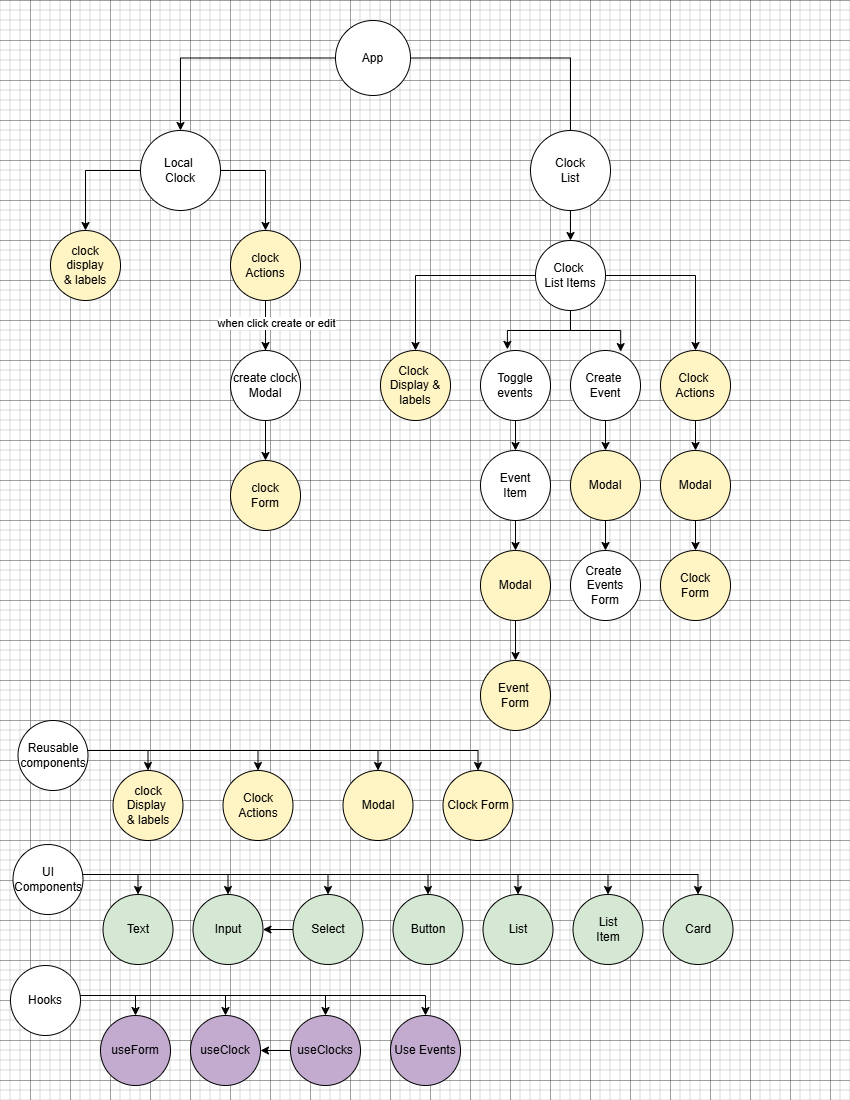

The diagram above was exported from draw.io. Its source (the exported page's mxGraphModel, read from the mxfile embedded in the PNG):
<mxGraphModel dx="1034" dy="1520" grid="1" gridSize="10" guides="1" tooltips="1" connect="1" arrows="1" fold="1" page="1" pageScale="1" pageWidth="850" pageHeight="1100" math="0" shadow="0">
  <root>
    <mxCell id="0" />
    <mxCell id="1" parent="0" />
    <mxCell id="BGmyhm1my5hYStTsNY3D-3" value="" style="edgeStyle=orthogonalEdgeStyle;rounded=0;orthogonalLoop=1;jettySize=auto;html=1;" edge="1" parent="1" source="BGmyhm1my5hYStTsNY3D-1" target="BGmyhm1my5hYStTsNY3D-4">
      <mxGeometry relative="1" as="geometry">
        <mxPoint x="375" y="-910" as="targetPoint" />
      </mxGeometry>
    </mxCell>
    <mxCell id="BGmyhm1my5hYStTsNY3D-8" value="" style="edgeStyle=orthogonalEdgeStyle;rounded=0;orthogonalLoop=1;jettySize=auto;html=1;entryX=0.5;entryY=0;entryDx=0;entryDy=0;" edge="1" parent="1" source="BGmyhm1my5hYStTsNY3D-1" target="BGmyhm1my5hYStTsNY3D-5">
      <mxGeometry relative="1" as="geometry">
        <mxPoint x="487.5" y="-1042.5" as="targetPoint" />
        <Array as="points">
          <mxPoint x="570" y="-1042" />
        </Array>
      </mxGeometry>
    </mxCell>
    <mxCell id="BGmyhm1my5hYStTsNY3D-1" value="App" style="ellipse;whiteSpace=wrap;html=1;aspect=fixed;" vertex="1" parent="1">
      <mxGeometry x="335" y="-1080" width="75" height="75" as="geometry" />
    </mxCell>
    <mxCell id="BGmyhm1my5hYStTsNY3D-13" style="edgeStyle=orthogonalEdgeStyle;rounded=0;orthogonalLoop=1;jettySize=auto;html=1;entryX=0.5;entryY=0;entryDx=0;entryDy=0;" edge="1" parent="1" source="BGmyhm1my5hYStTsNY3D-4" target="BGmyhm1my5hYStTsNY3D-12">
      <mxGeometry relative="1" as="geometry" />
    </mxCell>
    <mxCell id="BGmyhm1my5hYStTsNY3D-14" style="edgeStyle=orthogonalEdgeStyle;rounded=0;orthogonalLoop=1;jettySize=auto;html=1;exitX=1;exitY=0.5;exitDx=0;exitDy=0;" edge="1" parent="1" source="BGmyhm1my5hYStTsNY3D-4" target="BGmyhm1my5hYStTsNY3D-9">
      <mxGeometry relative="1" as="geometry" />
    </mxCell>
    <mxCell id="BGmyhm1my5hYStTsNY3D-4" value="Local&amp;nbsp;&lt;div&gt;Clock&lt;/div&gt;" style="ellipse;whiteSpace=wrap;html=1;aspect=fixed;" vertex="1" parent="1">
      <mxGeometry x="140" y="-970" width="80" height="80" as="geometry" />
    </mxCell>
    <mxCell id="BGmyhm1my5hYStTsNY3D-40" style="edgeStyle=orthogonalEdgeStyle;rounded=0;orthogonalLoop=1;jettySize=auto;html=1;entryX=0.5;entryY=0;entryDx=0;entryDy=0;" edge="1" parent="1" source="BGmyhm1my5hYStTsNY3D-5" target="BGmyhm1my5hYStTsNY3D-29">
      <mxGeometry relative="1" as="geometry" />
    </mxCell>
    <mxCell id="BGmyhm1my5hYStTsNY3D-43" style="edgeStyle=orthogonalEdgeStyle;rounded=0;orthogonalLoop=1;jettySize=auto;html=1;entryX=0.5;entryY=0;entryDx=0;entryDy=0;" edge="1" parent="1" source="BGmyhm1my5hYStTsNY3D-5" target="BGmyhm1my5hYStTsNY3D-27">
      <mxGeometry relative="1" as="geometry" />
    </mxCell>
    <mxCell id="BGmyhm1my5hYStTsNY3D-5" value="Clock&amp;nbsp;&lt;div&gt;List Items&lt;/div&gt;" style="ellipse;whiteSpace=wrap;html=1;aspect=fixed;" vertex="1" parent="1">
      <mxGeometry x="535" y="-860" width="70" height="70" as="geometry" />
    </mxCell>
    <mxCell id="BGmyhm1my5hYStTsNY3D-9" value="clock&lt;div&gt;Actions&lt;/div&gt;" style="ellipse;whiteSpace=wrap;html=1;aspect=fixed;fillColor=light-dark(#FFF4C3,var(--ge-dark-color, #121212));" vertex="1" parent="1">
      <mxGeometry x="230" y="-870" width="70" height="70" as="geometry" />
    </mxCell>
    <mxCell id="BGmyhm1my5hYStTsNY3D-12" value="clock display&lt;div&gt;&amp;amp; labels&lt;/div&gt;" style="ellipse;whiteSpace=wrap;html=1;aspect=fixed;fillColor=light-dark(#FFF4C3,var(--ge-dark-color, #121212));" vertex="1" parent="1">
      <mxGeometry x="50" y="-870" width="70" height="70" as="geometry" />
    </mxCell>
    <mxCell id="BGmyhm1my5hYStTsNY3D-16" value="clock&lt;div&gt;Form&lt;/div&gt;" style="ellipse;whiteSpace=wrap;html=1;aspect=fixed;fillColor=light-dark(#FFF4C3,var(--ge-dark-color, #121212));" vertex="1" parent="1">
      <mxGeometry x="230" y="-640" width="70" height="70" as="geometry" />
    </mxCell>
    <mxCell id="BGmyhm1my5hYStTsNY3D-21" value="" style="edgeStyle=orthogonalEdgeStyle;rounded=0;orthogonalLoop=1;jettySize=auto;html=1;" edge="1" parent="1" source="BGmyhm1my5hYStTsNY3D-19" target="BGmyhm1my5hYStTsNY3D-19">
      <mxGeometry relative="1" as="geometry">
        <mxPoint x="300" y="-790" as="targetPoint" />
        <Array as="points">
          <mxPoint x="265" y="-800" />
          <mxPoint x="265" y="-800" />
        </Array>
      </mxGeometry>
    </mxCell>
    <mxCell id="BGmyhm1my5hYStTsNY3D-22" value="when click create or edit" style="edgeLabel;html=1;align=center;verticalAlign=middle;resizable=0;points=[];" vertex="1" connectable="0" parent="BGmyhm1my5hYStTsNY3D-21">
      <mxGeometry x="0.1806" relative="1" as="geometry">
        <mxPoint x="10" y="13" as="offset" />
      </mxGeometry>
    </mxCell>
    <mxCell id="BGmyhm1my5hYStTsNY3D-24" value="" style="edgeStyle=orthogonalEdgeStyle;rounded=0;orthogonalLoop=1;jettySize=auto;html=1;" edge="1" parent="1" source="BGmyhm1my5hYStTsNY3D-19" target="BGmyhm1my5hYStTsNY3D-16">
      <mxGeometry relative="1" as="geometry" />
    </mxCell>
    <mxCell id="BGmyhm1my5hYStTsNY3D-19" value="create clock&lt;div&gt;Modal&lt;/div&gt;" style="ellipse;whiteSpace=wrap;html=1;aspect=fixed;fillColor=light-dark(#FFFFFF,var(--ge-dark-color, #121212));" vertex="1" parent="1">
      <mxGeometry x="230" y="-750" width="70" height="70" as="geometry" />
    </mxCell>
    <mxCell id="BGmyhm1my5hYStTsNY3D-20" value="Clock&lt;div&gt;List&lt;/div&gt;" style="ellipse;whiteSpace=wrap;html=1;aspect=fixed;" vertex="1" parent="1">
      <mxGeometry x="530" y="-970" width="80" height="80" as="geometry" />
    </mxCell>
    <mxCell id="BGmyhm1my5hYStTsNY3D-45" value="" style="edgeStyle=orthogonalEdgeStyle;rounded=0;orthogonalLoop=1;jettySize=auto;html=1;" edge="1" parent="1" source="BGmyhm1my5hYStTsNY3D-25" target="BGmyhm1my5hYStTsNY3D-44">
      <mxGeometry relative="1" as="geometry" />
    </mxCell>
    <mxCell id="BGmyhm1my5hYStTsNY3D-25" value="Toggle&lt;div&gt;events&lt;/div&gt;" style="ellipse;whiteSpace=wrap;html=1;aspect=fixed;" vertex="1" parent="1">
      <mxGeometry x="480" y="-750" width="70" height="70" as="geometry" />
    </mxCell>
    <mxCell id="BGmyhm1my5hYStTsNY3D-52" value="" style="edgeStyle=orthogonalEdgeStyle;rounded=0;orthogonalLoop=1;jettySize=auto;html=1;" edge="1" parent="1" source="BGmyhm1my5hYStTsNY3D-26" target="BGmyhm1my5hYStTsNY3D-50">
      <mxGeometry relative="1" as="geometry" />
    </mxCell>
    <mxCell id="BGmyhm1my5hYStTsNY3D-26" value="Create&amp;nbsp;&lt;div&gt;Event&lt;/div&gt;" style="ellipse;whiteSpace=wrap;html=1;aspect=fixed;" vertex="1" parent="1">
      <mxGeometry x="570" y="-750" width="70" height="70" as="geometry" />
    </mxCell>
    <mxCell id="BGmyhm1my5hYStTsNY3D-56" value="" style="edgeStyle=orthogonalEdgeStyle;rounded=0;orthogonalLoop=1;jettySize=auto;html=1;" edge="1" parent="1" source="BGmyhm1my5hYStTsNY3D-27" target="BGmyhm1my5hYStTsNY3D-54">
      <mxGeometry relative="1" as="geometry">
        <Array as="points">
          <mxPoint x="695" y="-670" />
          <mxPoint x="695" y="-670" />
        </Array>
      </mxGeometry>
    </mxCell>
    <mxCell id="BGmyhm1my5hYStTsNY3D-27" value="Clock&amp;nbsp;&lt;div&gt;Actions&lt;/div&gt;" style="ellipse;whiteSpace=wrap;html=1;aspect=fixed;fillColor=light-dark(#FFF4C3,var(--ge-dark-color, #121212));" vertex="1" parent="1">
      <mxGeometry x="660" y="-750" width="70" height="70" as="geometry" />
    </mxCell>
    <mxCell id="BGmyhm1my5hYStTsNY3D-29" value="Clock&amp;nbsp;&lt;div&gt;Display &amp;amp;&lt;/div&gt;&lt;div&gt;labels&lt;/div&gt;" style="ellipse;whiteSpace=wrap;html=1;aspect=fixed;fillColor=light-dark(#FFF4C3,var(--ge-dark-color, #121212));" vertex="1" parent="1">
      <mxGeometry x="380" y="-750" width="70" height="70" as="geometry" />
    </mxCell>
    <mxCell id="BGmyhm1my5hYStTsNY3D-41" style="edgeStyle=orthogonalEdgeStyle;rounded=0;orthogonalLoop=1;jettySize=auto;html=1;exitX=0.5;exitY=1;exitDx=0;exitDy=0;entryX=0.384;entryY=-0.016;entryDx=0;entryDy=0;entryPerimeter=0;" edge="1" parent="1" source="BGmyhm1my5hYStTsNY3D-5" target="BGmyhm1my5hYStTsNY3D-25">
      <mxGeometry relative="1" as="geometry" />
    </mxCell>
    <mxCell id="BGmyhm1my5hYStTsNY3D-42" style="edgeStyle=orthogonalEdgeStyle;rounded=0;orthogonalLoop=1;jettySize=auto;html=1;entryX=0.717;entryY=0.016;entryDx=0;entryDy=0;entryPerimeter=0;" edge="1" parent="1" source="BGmyhm1my5hYStTsNY3D-5" target="BGmyhm1my5hYStTsNY3D-26">
      <mxGeometry relative="1" as="geometry" />
    </mxCell>
    <mxCell id="BGmyhm1my5hYStTsNY3D-47" value="" style="edgeStyle=orthogonalEdgeStyle;rounded=0;orthogonalLoop=1;jettySize=auto;html=1;" edge="1" parent="1" source="BGmyhm1my5hYStTsNY3D-44" target="BGmyhm1my5hYStTsNY3D-46">
      <mxGeometry relative="1" as="geometry" />
    </mxCell>
    <mxCell id="BGmyhm1my5hYStTsNY3D-44" value="Event&lt;div&gt;Item&lt;/div&gt;" style="ellipse;whiteSpace=wrap;html=1;aspect=fixed;" vertex="1" parent="1">
      <mxGeometry x="480" y="-650" width="70" height="70" as="geometry" />
    </mxCell>
    <mxCell id="BGmyhm1my5hYStTsNY3D-49" value="" style="edgeStyle=orthogonalEdgeStyle;rounded=0;orthogonalLoop=1;jettySize=auto;html=1;" edge="1" parent="1" source="BGmyhm1my5hYStTsNY3D-46" target="BGmyhm1my5hYStTsNY3D-48">
      <mxGeometry relative="1" as="geometry" />
    </mxCell>
    <mxCell id="BGmyhm1my5hYStTsNY3D-46" value="&lt;div&gt;Modal&lt;/div&gt;" style="ellipse;whiteSpace=wrap;html=1;aspect=fixed;fillColor=light-dark(#FFF4C3,var(--ge-dark-color, #121212));" vertex="1" parent="1">
      <mxGeometry x="480" y="-550" width="70" height="70" as="geometry" />
    </mxCell>
    <mxCell id="BGmyhm1my5hYStTsNY3D-48" value="&lt;div&gt;Event&amp;nbsp;&lt;/div&gt;&lt;div&gt;Form&lt;/div&gt;" style="ellipse;whiteSpace=wrap;html=1;aspect=fixed;fillColor=light-dark(#FFF4C3,var(--ge-dark-color, #121212));" vertex="1" parent="1">
      <mxGeometry x="480" y="-440" width="70" height="70" as="geometry" />
    </mxCell>
    <mxCell id="BGmyhm1my5hYStTsNY3D-53" value="" style="edgeStyle=orthogonalEdgeStyle;rounded=0;orthogonalLoop=1;jettySize=auto;html=1;" edge="1" parent="1" source="BGmyhm1my5hYStTsNY3D-50" target="BGmyhm1my5hYStTsNY3D-51">
      <mxGeometry relative="1" as="geometry" />
    </mxCell>
    <mxCell id="BGmyhm1my5hYStTsNY3D-50" value="Modal" style="ellipse;whiteSpace=wrap;html=1;aspect=fixed;fillColor=light-dark(#FFF4C3,var(--ge-dark-color, #121212));" vertex="1" parent="1">
      <mxGeometry x="570" y="-650" width="70" height="70" as="geometry" />
    </mxCell>
    <mxCell id="BGmyhm1my5hYStTsNY3D-51" value="Create&amp;nbsp;&lt;div&gt;Events&lt;/div&gt;&lt;div&gt;Form&lt;/div&gt;" style="ellipse;whiteSpace=wrap;html=1;aspect=fixed;" vertex="1" parent="1">
      <mxGeometry x="570" y="-550" width="70" height="70" as="geometry" />
    </mxCell>
    <mxCell id="BGmyhm1my5hYStTsNY3D-57" value="" style="edgeStyle=orthogonalEdgeStyle;rounded=0;orthogonalLoop=1;jettySize=auto;html=1;" edge="1" parent="1" source="BGmyhm1my5hYStTsNY3D-54" target="BGmyhm1my5hYStTsNY3D-55">
      <mxGeometry relative="1" as="geometry" />
    </mxCell>
    <mxCell id="BGmyhm1my5hYStTsNY3D-54" value="Modal" style="ellipse;whiteSpace=wrap;html=1;aspect=fixed;fillColor=light-dark(#FFF4C3,var(--ge-dark-color, #121212));" vertex="1" parent="1">
      <mxGeometry x="660" y="-650" width="70" height="70" as="geometry" />
    </mxCell>
    <mxCell id="BGmyhm1my5hYStTsNY3D-55" value="Clock&lt;div&gt;Form&lt;/div&gt;" style="ellipse;whiteSpace=wrap;html=1;aspect=fixed;fillColor=light-dark(#FFF4C3,var(--ge-dark-color, #121212));" vertex="1" parent="1">
      <mxGeometry x="660" y="-550" width="70" height="70" as="geometry" />
    </mxCell>
    <mxCell id="RAPmXDSKpNmOaFSZYPgH-8" value="" style="edgeStyle=orthogonalEdgeStyle;rounded=0;orthogonalLoop=1;jettySize=auto;html=1;" edge="1" parent="1" source="RAPmXDSKpNmOaFSZYPgH-1" target="RAPmXDSKpNmOaFSZYPgH-2">
      <mxGeometry relative="1" as="geometry">
        <Array as="points">
          <mxPoint x="147.5" y="-350" />
        </Array>
      </mxGeometry>
    </mxCell>
    <mxCell id="RAPmXDSKpNmOaFSZYPgH-9" style="edgeStyle=orthogonalEdgeStyle;rounded=0;orthogonalLoop=1;jettySize=auto;html=1;entryX=0.5;entryY=0;entryDx=0;entryDy=0;" edge="1" parent="1" source="RAPmXDSKpNmOaFSZYPgH-1" target="RAPmXDSKpNmOaFSZYPgH-3">
      <mxGeometry relative="1" as="geometry">
        <Array as="points">
          <mxPoint x="257.5" y="-350" />
        </Array>
      </mxGeometry>
    </mxCell>
    <mxCell id="RAPmXDSKpNmOaFSZYPgH-10" style="edgeStyle=orthogonalEdgeStyle;rounded=0;orthogonalLoop=1;jettySize=auto;html=1;entryX=0.5;entryY=0;entryDx=0;entryDy=0;" edge="1" parent="1" source="RAPmXDSKpNmOaFSZYPgH-1" target="RAPmXDSKpNmOaFSZYPgH-4">
      <mxGeometry relative="1" as="geometry">
        <Array as="points">
          <mxPoint x="377.5" y="-350" />
        </Array>
      </mxGeometry>
    </mxCell>
    <mxCell id="RAPmXDSKpNmOaFSZYPgH-11" style="edgeStyle=orthogonalEdgeStyle;rounded=0;orthogonalLoop=1;jettySize=auto;html=1;entryX=0.5;entryY=0;entryDx=0;entryDy=0;" edge="1" parent="1" source="RAPmXDSKpNmOaFSZYPgH-1" target="RAPmXDSKpNmOaFSZYPgH-5">
      <mxGeometry relative="1" as="geometry">
        <mxPoint x="402.5" y="-350" as="targetPoint" />
        <Array as="points">
          <mxPoint x="477.5" y="-350" />
        </Array>
      </mxGeometry>
    </mxCell>
    <mxCell id="RAPmXDSKpNmOaFSZYPgH-1" value="Reusable&lt;div&gt;components&lt;/div&gt;" style="ellipse;whiteSpace=wrap;html=1;aspect=fixed;" vertex="1" parent="1">
      <mxGeometry x="17.5" y="-380" width="70" height="70" as="geometry" />
    </mxCell>
    <mxCell id="RAPmXDSKpNmOaFSZYPgH-2" value="clock&lt;div&gt;Display&amp;nbsp;&lt;/div&gt;&lt;div&gt;&amp;amp; labels&lt;/div&gt;" style="ellipse;whiteSpace=wrap;html=1;aspect=fixed;fillColor=light-dark(#FFF4C3,var(--ge-dark-color, #121212));" vertex="1" parent="1">
      <mxGeometry x="112.5" y="-330" width="70" height="70" as="geometry" />
    </mxCell>
    <mxCell id="RAPmXDSKpNmOaFSZYPgH-3" value="Clock&lt;div&gt;Actions&lt;/div&gt;" style="ellipse;whiteSpace=wrap;html=1;aspect=fixed;fillColor=light-dark(#FFF4C3,var(--ge-dark-color, #121212));" vertex="1" parent="1">
      <mxGeometry x="222.5" y="-330" width="70" height="70" as="geometry" />
    </mxCell>
    <mxCell id="RAPmXDSKpNmOaFSZYPgH-4" value="Modal" style="ellipse;whiteSpace=wrap;html=1;aspect=fixed;fillColor=light-dark(#FFF4C3,var(--ge-dark-color, #121212));" vertex="1" parent="1">
      <mxGeometry x="342.5" y="-330" width="70" height="70" as="geometry" />
    </mxCell>
    <mxCell id="RAPmXDSKpNmOaFSZYPgH-5" value="Clock Form" style="ellipse;whiteSpace=wrap;html=1;aspect=fixed;fillColor=light-dark(#FFF4C3,var(--ge-dark-color, #121212));" vertex="1" parent="1">
      <mxGeometry x="442.5" y="-330" width="70" height="70" as="geometry" />
    </mxCell>
    <mxCell id="RAPmXDSKpNmOaFSZYPgH-13" value="" style="edgeStyle=orthogonalEdgeStyle;rounded=0;orthogonalLoop=1;jettySize=auto;html=1;" edge="1" target="RAPmXDSKpNmOaFSZYPgH-17" parent="1">
      <mxGeometry relative="1" as="geometry">
        <mxPoint x="77.5" y="-226" as="sourcePoint" />
        <Array as="points">
          <mxPoint x="137.5" y="-226" />
        </Array>
      </mxGeometry>
    </mxCell>
    <mxCell id="RAPmXDSKpNmOaFSZYPgH-17" value="Text" style="ellipse;whiteSpace=wrap;html=1;aspect=fixed;fillColor=light-dark(#D5E8D4,var(--ge-dark-color, #121212));" vertex="1" parent="1">
      <mxGeometry x="102.5" y="-206" width="70" height="70" as="geometry" />
    </mxCell>
    <mxCell id="RAPmXDSKpNmOaFSZYPgH-18" value="Input" style="ellipse;whiteSpace=wrap;html=1;aspect=fixed;fillColor=light-dark(#D5E8D4,var(--ge-dark-color, #121212));" vertex="1" parent="1">
      <mxGeometry x="192.5" y="-206" width="70" height="70" as="geometry" />
    </mxCell>
    <mxCell id="RAPmXDSKpNmOaFSZYPgH-35" value="" style="edgeStyle=orthogonalEdgeStyle;rounded=0;orthogonalLoop=1;jettySize=auto;html=1;" edge="1" parent="1" source="RAPmXDSKpNmOaFSZYPgH-19" target="RAPmXDSKpNmOaFSZYPgH-18">
      <mxGeometry relative="1" as="geometry" />
    </mxCell>
    <mxCell id="RAPmXDSKpNmOaFSZYPgH-19" value="Select" style="ellipse;whiteSpace=wrap;html=1;aspect=fixed;fillColor=light-dark(#D5E8D4,var(--ge-dark-color, #121212));" vertex="1" parent="1">
      <mxGeometry x="292.5" y="-206" width="70" height="70" as="geometry" />
    </mxCell>
    <mxCell id="RAPmXDSKpNmOaFSZYPgH-20" value="Button" style="ellipse;whiteSpace=wrap;html=1;aspect=fixed;fillColor=light-dark(#D5E8D4,var(--ge-dark-color, #121212));" vertex="1" parent="1">
      <mxGeometry x="392.5" y="-206" width="70" height="70" as="geometry" />
    </mxCell>
    <mxCell id="RAPmXDSKpNmOaFSZYPgH-25" style="edgeStyle=orthogonalEdgeStyle;rounded=0;orthogonalLoop=1;jettySize=auto;html=1;entryX=0.5;entryY=0;entryDx=0;entryDy=0;" edge="1" parent="1" source="RAPmXDSKpNmOaFSZYPgH-21" target="RAPmXDSKpNmOaFSZYPgH-18">
      <mxGeometry relative="1" as="geometry">
        <Array as="points">
          <mxPoint x="227.5" y="-226" />
        </Array>
      </mxGeometry>
    </mxCell>
    <mxCell id="RAPmXDSKpNmOaFSZYPgH-26" style="edgeStyle=orthogonalEdgeStyle;rounded=0;orthogonalLoop=1;jettySize=auto;html=1;entryX=0.5;entryY=0;entryDx=0;entryDy=0;" edge="1" parent="1" source="RAPmXDSKpNmOaFSZYPgH-21" target="RAPmXDSKpNmOaFSZYPgH-19">
      <mxGeometry relative="1" as="geometry">
        <Array as="points">
          <mxPoint x="327.5" y="-226" />
        </Array>
      </mxGeometry>
    </mxCell>
    <mxCell id="RAPmXDSKpNmOaFSZYPgH-27" style="edgeStyle=orthogonalEdgeStyle;rounded=0;orthogonalLoop=1;jettySize=auto;html=1;entryX=0.5;entryY=0;entryDx=0;entryDy=0;" edge="1" parent="1" source="RAPmXDSKpNmOaFSZYPgH-21" target="RAPmXDSKpNmOaFSZYPgH-20">
      <mxGeometry relative="1" as="geometry">
        <Array as="points">
          <mxPoint x="427.5" y="-226" />
        </Array>
      </mxGeometry>
    </mxCell>
    <mxCell id="RAPmXDSKpNmOaFSZYPgH-28" style="edgeStyle=orthogonalEdgeStyle;rounded=0;orthogonalLoop=1;jettySize=auto;html=1;entryX=0.5;entryY=0;entryDx=0;entryDy=0;" edge="1" parent="1" source="RAPmXDSKpNmOaFSZYPgH-21" target="RAPmXDSKpNmOaFSZYPgH-22">
      <mxGeometry relative="1" as="geometry">
        <Array as="points">
          <mxPoint x="517.5" y="-226" />
        </Array>
      </mxGeometry>
    </mxCell>
    <mxCell id="RAPmXDSKpNmOaFSZYPgH-33" style="edgeStyle=orthogonalEdgeStyle;rounded=0;orthogonalLoop=1;jettySize=auto;html=1;entryX=0.5;entryY=0;entryDx=0;entryDy=0;" edge="1" parent="1" source="RAPmXDSKpNmOaFSZYPgH-21" target="RAPmXDSKpNmOaFSZYPgH-23">
      <mxGeometry relative="1" as="geometry">
        <Array as="points">
          <mxPoint x="607.5" y="-226" />
        </Array>
      </mxGeometry>
    </mxCell>
    <mxCell id="RAPmXDSKpNmOaFSZYPgH-34" style="edgeStyle=orthogonalEdgeStyle;rounded=0;orthogonalLoop=1;jettySize=auto;html=1;entryX=0.5;entryY=0;entryDx=0;entryDy=0;" edge="1" parent="1" source="RAPmXDSKpNmOaFSZYPgH-21" target="RAPmXDSKpNmOaFSZYPgH-24">
      <mxGeometry relative="1" as="geometry">
        <Array as="points">
          <mxPoint x="697.5" y="-226" />
        </Array>
      </mxGeometry>
    </mxCell>
    <mxCell id="RAPmXDSKpNmOaFSZYPgH-21" value="UI&lt;div&gt;Components&lt;/div&gt;" style="ellipse;whiteSpace=wrap;html=1;aspect=fixed;fillColor=light-dark(#FFFFFF,var(--ge-dark-color, #121212));" vertex="1" parent="1">
      <mxGeometry x="12.5" y="-256" width="70" height="70" as="geometry" />
    </mxCell>
    <mxCell id="RAPmXDSKpNmOaFSZYPgH-22" value="List" style="ellipse;whiteSpace=wrap;html=1;aspect=fixed;fillColor=light-dark(#D5E8D4,var(--ge-dark-color, #121212));" vertex="1" parent="1">
      <mxGeometry x="482.5" y="-206" width="70" height="70" as="geometry" />
    </mxCell>
    <mxCell id="RAPmXDSKpNmOaFSZYPgH-24" value="Card" style="ellipse;whiteSpace=wrap;html=1;aspect=fixed;fillColor=light-dark(#D5E8D4,var(--ge-dark-color, #121212));" vertex="1" parent="1">
      <mxGeometry x="662.5" y="-206" width="70" height="70" as="geometry" />
    </mxCell>
    <mxCell id="RAPmXDSKpNmOaFSZYPgH-23" value="List&lt;div&gt;Item&lt;/div&gt;" style="ellipse;whiteSpace=wrap;html=1;aspect=fixed;fillColor=light-dark(#D5E8D4,var(--ge-dark-color, #121212));" vertex="1" parent="1">
      <mxGeometry x="572.5" y="-206" width="70" height="70" as="geometry" />
    </mxCell>
    <mxCell id="RAPmXDSKpNmOaFSZYPgH-36" value="" style="edgeStyle=orthogonalEdgeStyle;rounded=0;orthogonalLoop=1;jettySize=auto;html=1;" edge="1" target="RAPmXDSKpNmOaFSZYPgH-44" parent="1">
      <mxGeometry relative="1" as="geometry">
        <mxPoint x="75" y="-105" as="sourcePoint" />
        <Array as="points">
          <mxPoint x="135" y="-105" />
        </Array>
      </mxGeometry>
    </mxCell>
    <mxCell id="RAPmXDSKpNmOaFSZYPgH-37" value="" style="edgeStyle=orthogonalEdgeStyle;rounded=0;orthogonalLoop=1;jettySize=auto;html=1;" edge="1" source="RAPmXDSKpNmOaFSZYPgH-46" target="RAPmXDSKpNmOaFSZYPgH-45" parent="1">
      <mxGeometry relative="1" as="geometry" />
    </mxCell>
    <mxCell id="RAPmXDSKpNmOaFSZYPgH-38" style="edgeStyle=orthogonalEdgeStyle;rounded=0;orthogonalLoop=1;jettySize=auto;html=1;entryX=0.5;entryY=0;entryDx=0;entryDy=0;" edge="1" source="RAPmXDSKpNmOaFSZYPgH-48" target="RAPmXDSKpNmOaFSZYPgH-45" parent="1">
      <mxGeometry relative="1" as="geometry">
        <Array as="points">
          <mxPoint x="225" y="-105" />
        </Array>
      </mxGeometry>
    </mxCell>
    <mxCell id="RAPmXDSKpNmOaFSZYPgH-39" style="edgeStyle=orthogonalEdgeStyle;rounded=0;orthogonalLoop=1;jettySize=auto;html=1;entryX=0.5;entryY=0;entryDx=0;entryDy=0;" edge="1" source="RAPmXDSKpNmOaFSZYPgH-48" target="RAPmXDSKpNmOaFSZYPgH-46" parent="1">
      <mxGeometry relative="1" as="geometry">
        <Array as="points">
          <mxPoint x="325" y="-105" />
        </Array>
      </mxGeometry>
    </mxCell>
    <mxCell id="RAPmXDSKpNmOaFSZYPgH-40" style="edgeStyle=orthogonalEdgeStyle;rounded=0;orthogonalLoop=1;jettySize=auto;html=1;entryX=0.5;entryY=0;entryDx=0;entryDy=0;" edge="1" source="RAPmXDSKpNmOaFSZYPgH-48" target="RAPmXDSKpNmOaFSZYPgH-47" parent="1">
      <mxGeometry relative="1" as="geometry">
        <Array as="points">
          <mxPoint x="425" y="-105" />
        </Array>
      </mxGeometry>
    </mxCell>
    <mxCell id="RAPmXDSKpNmOaFSZYPgH-44" value="useForm" style="ellipse;whiteSpace=wrap;html=1;aspect=fixed;fillColor=light-dark(#C3ABD0,var(--ge-dark-color, #121212));" vertex="1" parent="1">
      <mxGeometry x="100" y="-85" width="70" height="70" as="geometry" />
    </mxCell>
    <mxCell id="RAPmXDSKpNmOaFSZYPgH-45" value="useClock" style="ellipse;whiteSpace=wrap;html=1;aspect=fixed;fillColor=light-dark(#C3ABD0,var(--ge-dark-color, #121212));" vertex="1" parent="1">
      <mxGeometry x="190" y="-85" width="70" height="70" as="geometry" />
    </mxCell>
    <mxCell id="RAPmXDSKpNmOaFSZYPgH-46" value="useClocks" style="ellipse;whiteSpace=wrap;html=1;aspect=fixed;fillColor=light-dark(#C3ABD0,var(--ge-dark-color, #121212));" vertex="1" parent="1">
      <mxGeometry x="290" y="-85" width="70" height="70" as="geometry" />
    </mxCell>
    <mxCell id="RAPmXDSKpNmOaFSZYPgH-47" value="Use Events" style="ellipse;whiteSpace=wrap;html=1;aspect=fixed;fillColor=light-dark(#C3ABD0,var(--ge-dark-color, #121212));" vertex="1" parent="1">
      <mxGeometry x="390" y="-85" width="70" height="70" as="geometry" />
    </mxCell>
    <mxCell id="RAPmXDSKpNmOaFSZYPgH-48" value="Hooks" style="ellipse;whiteSpace=wrap;html=1;aspect=fixed;fillColor=light-dark(#FFFFFF,var(--ge-dark-color, #121212));" vertex="1" parent="1">
      <mxGeometry x="10" y="-135" width="70" height="70" as="geometry" />
    </mxCell>
  </root>
</mxGraphModel>